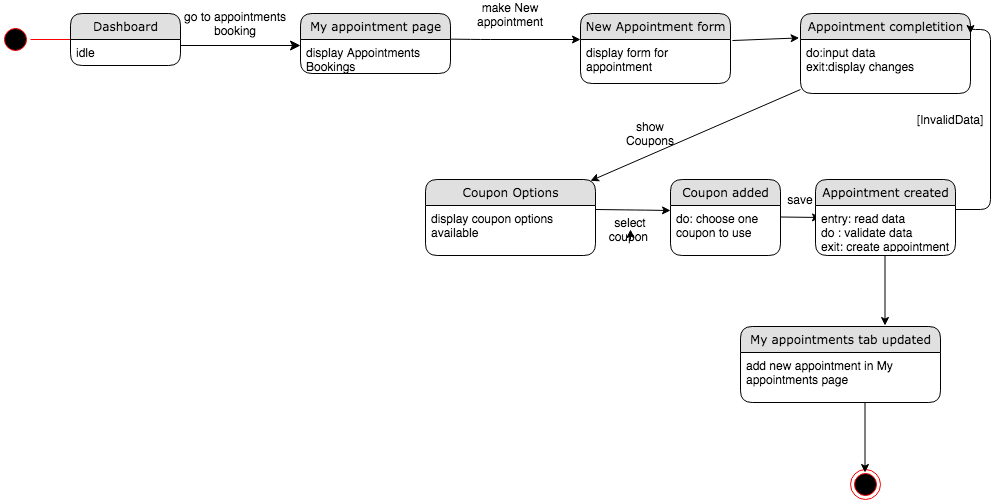

The diagram above was exported from draw.io. Its source (the exported page's mxGraphModel, read from the mxfile embedded in the PNG):
<mxGraphModel dx="946" dy="597" grid="1" gridSize="10" guides="1" tooltips="1" connect="1" arrows="1" fold="1" page="1" pageScale="1" pageWidth="1100" pageHeight="850" background="#ffffff" math="0" shadow="0">
  <root>
    <mxCell id="0" />
    <mxCell id="1" parent="0" />
    <mxCell id="21ea969265ad0168-39" style="edgeStyle=orthogonalEdgeStyle;html=1;labelBackgroundColor=none;startFill=0;startSize=8;endFill=1;endSize=8;fontFamily=Verdana;fontSize=12;exitX=1;exitY=0.5;" parent="1" edge="1">
      <mxGeometry relative="1" as="geometry">
        <Array as="points" />
        <mxPoint x="250" y="106" as="sourcePoint" />
        <mxPoint x="370" y="106" as="targetPoint" />
      </mxGeometry>
    </mxCell>
    <mxCell id="Hgtj_GoyG-KB-VZRIQT7-11" value="make New appointment" style="text;html=1;strokeColor=none;fillColor=none;align=center;verticalAlign=middle;whiteSpace=wrap;rounded=0;" parent="1" vertex="1">
      <mxGeometry x="540" y="65" width="80" height="20" as="geometry" />
    </mxCell>
    <mxCell id="Hgtj_GoyG-KB-VZRIQT7-16" value="" style="ellipse;html=1;shape=endState;fillColor=#000000;strokeColor=#ff0000;" parent="1" vertex="1">
      <mxGeometry x="920" y="530" width="30" height="30" as="geometry" />
    </mxCell>
    <mxCell id="Hgtj_GoyG-KB-VZRIQT7-17" value="" style="ellipse;html=1;shape=startState;fillColor=#000000;strokeColor=#ff0000;" parent="1" vertex="1">
      <mxGeometry x="70" y="85" width="30" height="30" as="geometry" />
    </mxCell>
    <mxCell id="Hgtj_GoyG-KB-VZRIQT7-18" value="" style="edgeStyle=orthogonalEdgeStyle;html=1;verticalAlign=bottom;endArrow=open;endSize=8;strokeColor=#ff0000;" parent="1" source="Hgtj_GoyG-KB-VZRIQT7-17" edge="1">
      <mxGeometry relative="1" as="geometry">
        <mxPoint x="160" y="100" as="targetPoint" />
      </mxGeometry>
    </mxCell>
    <mxCell id="Hgtj_GoyG-KB-VZRIQT7-23" value="" style="endArrow=classic;html=1;entryX=-0.008;entryY=-0.029;entryDx=0;entryDy=0;entryPerimeter=0;exitX=1.013;exitY=0.386;exitDx=0;exitDy=0;exitPerimeter=0;" parent="1" source="Hgtj_GoyG-KB-VZRIQT7-5" target="sU12HxXbu1go9HaSJLEV-3" edge="1">
      <mxGeometry width="50" height="50" relative="1" as="geometry">
        <mxPoint x="810" y="99.5" as="sourcePoint" />
        <mxPoint x="865.5" y="99.5" as="targetPoint" />
      </mxGeometry>
    </mxCell>
    <mxCell id="Hgtj_GoyG-KB-VZRIQT7-26" value="go to appointments booking" style="text;html=1;strokeColor=none;fillColor=none;align=center;verticalAlign=middle;whiteSpace=wrap;rounded=0;" parent="1" vertex="1">
      <mxGeometry x="250" y="74" width="110" height="20" as="geometry" />
    </mxCell>
    <mxCell id="Hgtj_GoyG-KB-VZRIQT7-28" value="" style="endArrow=classic;html=1;" parent="1" edge="1">
      <mxGeometry width="50" height="50" relative="1" as="geometry">
        <mxPoint x="510" y="99.5" as="sourcePoint" />
        <mxPoint x="650" y="100" as="targetPoint" />
        <Array as="points">
          <mxPoint x="550" y="100" />
        </Array>
      </mxGeometry>
    </mxCell>
    <mxCell id="21ea969265ad0168-6" value="Dashboard" style="swimlane;html=1;fontStyle=0;childLayout=stackLayout;horizontal=1;startSize=26;fillColor=#e0e0e0;horizontalStack=0;resizeParent=1;resizeLast=0;collapsible=1;marginBottom=0;swimlaneFillColor=#ffffff;align=center;rounded=1;shadow=0;comic=0;labelBackgroundColor=none;strokeWidth=1;fontFamily=Verdana;fontSize=12" parent="1" vertex="1">
      <mxGeometry x="140" y="74" width="110" height="52" as="geometry" />
    </mxCell>
    <mxCell id="21ea969265ad0168-7" value="idle" style="text;html=1;strokeColor=none;fillColor=none;spacingLeft=4;spacingRight=4;whiteSpace=wrap;overflow=hidden;rotatable=0;points=[[0,0.5],[1,0.5]];portConstraint=eastwest;" parent="21ea969265ad0168-6" vertex="1">
      <mxGeometry y="26" width="110" height="26" as="geometry" />
    </mxCell>
    <mxCell id="Hgtj_GoyG-KB-VZRIQT7-1" value="My appointment page" style="swimlane;html=1;fontStyle=0;childLayout=stackLayout;horizontal=1;startSize=26;fillColor=#e0e0e0;horizontalStack=0;resizeParent=1;resizeLast=0;collapsible=1;marginBottom=0;swimlaneFillColor=#ffffff;align=center;rounded=1;shadow=0;comic=0;labelBackgroundColor=none;strokeWidth=1;fontFamily=Verdana;fontSize=12" parent="1" vertex="1">
      <mxGeometry x="370" y="74" width="150" height="60" as="geometry" />
    </mxCell>
    <mxCell id="Hgtj_GoyG-KB-VZRIQT7-2" value="display Appointments Bookings" style="text;html=1;strokeColor=none;fillColor=none;spacingLeft=4;spacingRight=4;whiteSpace=wrap;overflow=hidden;rotatable=0;points=[[0,0.5],[1,0.5]];portConstraint=eastwest;" parent="Hgtj_GoyG-KB-VZRIQT7-1" vertex="1">
      <mxGeometry y="26" width="150" height="34" as="geometry" />
    </mxCell>
    <mxCell id="sU12HxXbu1go9HaSJLEV-2" value="Appointment completition" style="swimlane;html=1;fontStyle=0;childLayout=stackLayout;horizontal=1;startSize=26;fillColor=#e0e0e0;horizontalStack=0;resizeParent=1;resizeLast=0;collapsible=1;marginBottom=0;swimlaneFillColor=#ffffff;align=center;rounded=1;shadow=0;comic=0;labelBackgroundColor=none;strokeWidth=1;fontFamily=Verdana;fontSize=12" parent="1" vertex="1">
      <mxGeometry x="870" y="74" width="170" height="80" as="geometry" />
    </mxCell>
    <mxCell id="sU12HxXbu1go9HaSJLEV-3" value="do:input data&lt;br&gt;exit:display changes" style="text;html=1;strokeColor=none;fillColor=none;spacingLeft=4;spacingRight=4;whiteSpace=wrap;overflow=hidden;rotatable=0;points=[[0,0.5],[1,0.5]];portConstraint=eastwest;" parent="sU12HxXbu1go9HaSJLEV-2" vertex="1">
      <mxGeometry y="26" width="170" height="54" as="geometry" />
    </mxCell>
    <mxCell id="sU12HxXbu1go9HaSJLEV-4" value="" style="endArrow=classic;html=1;" parent="1" edge="1">
      <mxGeometry width="50" height="50" relative="1" as="geometry">
        <mxPoint x="850" y="277.5" as="sourcePoint" />
        <mxPoint x="890" y="278" as="targetPoint" />
      </mxGeometry>
    </mxCell>
    <mxCell id="Hgtj_GoyG-KB-VZRIQT7-5" value="New Appointment form" style="swimlane;html=1;fontStyle=0;childLayout=stackLayout;horizontal=1;startSize=26;fillColor=#e0e0e0;horizontalStack=0;resizeParent=1;resizeLast=0;collapsible=1;marginBottom=0;swimlaneFillColor=#ffffff;align=center;rounded=1;shadow=0;comic=0;labelBackgroundColor=none;strokeWidth=1;fontFamily=Verdana;fontSize=12" parent="1" vertex="1">
      <mxGeometry x="650" y="74" width="150" height="70" as="geometry" />
    </mxCell>
    <mxCell id="Hgtj_GoyG-KB-VZRIQT7-6" value="display form for appointment" style="text;html=1;strokeColor=none;fillColor=none;spacingLeft=4;spacingRight=4;whiteSpace=wrap;overflow=hidden;rotatable=0;points=[[0,0.5],[1,0.5]];portConstraint=eastwest;" parent="Hgtj_GoyG-KB-VZRIQT7-5" vertex="1">
      <mxGeometry y="26" width="150" height="44" as="geometry" />
    </mxCell>
    <mxCell id="d0l99uiaqlxAbVS5GRuo-3" value="" style="endArrow=classic;html=1;" parent="1" edge="1">
      <mxGeometry width="50" height="50" relative="1" as="geometry">
        <mxPoint x="870" y="150" as="sourcePoint" />
        <mxPoint x="660" y="241.304347826087" as="targetPoint" />
      </mxGeometry>
    </mxCell>
    <mxCell id="d0l99uiaqlxAbVS5GRuo-5" value="show Coupons" style="text;html=1;strokeColor=none;fillColor=none;align=center;verticalAlign=middle;whiteSpace=wrap;rounded=0;" parent="1" vertex="1">
      <mxGeometry x="700" y="184" width="40" height="20" as="geometry" />
    </mxCell>
    <mxCell id="d0l99uiaqlxAbVS5GRuo-7" value="Coupon Options" style="swimlane;html=1;fontStyle=0;childLayout=stackLayout;horizontal=1;startSize=26;fillColor=#e0e0e0;horizontalStack=0;resizeParent=1;resizeLast=0;collapsible=1;marginBottom=0;swimlaneFillColor=#ffffff;align=center;rounded=1;shadow=0;comic=0;labelBackgroundColor=none;strokeWidth=1;fontFamily=Verdana;fontSize=12" parent="1" vertex="1">
      <mxGeometry x="495" y="240" width="170" height="76" as="geometry" />
    </mxCell>
    <mxCell id="d0l99uiaqlxAbVS5GRuo-8" value="display coupon options available" style="text;html=1;strokeColor=none;fillColor=none;spacingLeft=4;spacingRight=4;whiteSpace=wrap;overflow=hidden;rotatable=0;points=[[0,0.5],[1,0.5]];portConstraint=eastwest;" parent="d0l99uiaqlxAbVS5GRuo-7" vertex="1">
      <mxGeometry y="26" width="170" height="34" as="geometry" />
    </mxCell>
    <mxCell id="d0l99uiaqlxAbVS5GRuo-9" value="" style="endArrow=classic;html=1;" parent="1" edge="1">
      <mxGeometry width="50" height="50" relative="1" as="geometry">
        <mxPoint x="665" y="270" as="sourcePoint" />
        <mxPoint x="740" y="271" as="targetPoint" />
        <Array as="points">
          <mxPoint x="705" y="270.5" />
        </Array>
      </mxGeometry>
    </mxCell>
    <mxCell id="d0l99uiaqlxAbVS5GRuo-10" value="select coupon&amp;nbsp;" style="text;html=1;strokeColor=none;fillColor=none;align=center;verticalAlign=middle;whiteSpace=wrap;rounded=0;" parent="1" vertex="1">
      <mxGeometry x="680" y="280" width="40" height="20" as="geometry" />
    </mxCell>
    <mxCell id="d0l99uiaqlxAbVS5GRuo-13" value="Coupon added" style="swimlane;html=1;fontStyle=0;childLayout=stackLayout;horizontal=1;startSize=26;fillColor=#e0e0e0;horizontalStack=0;resizeParent=1;resizeLast=0;collapsible=1;marginBottom=0;swimlaneFillColor=#ffffff;align=center;rounded=1;shadow=0;comic=0;labelBackgroundColor=none;strokeWidth=1;fontFamily=Verdana;fontSize=12" parent="1" vertex="1">
      <mxGeometry x="740" y="240" width="110" height="76" as="geometry" />
    </mxCell>
    <mxCell id="d0l99uiaqlxAbVS5GRuo-14" value="do: choose one coupon to use" style="text;html=1;strokeColor=none;fillColor=none;spacingLeft=4;spacingRight=4;whiteSpace=wrap;overflow=hidden;rotatable=0;points=[[0,0.5],[1,0.5]];portConstraint=eastwest;" parent="d0l99uiaqlxAbVS5GRuo-13" vertex="1">
      <mxGeometry y="26" width="110" height="44" as="geometry" />
    </mxCell>
    <mxCell id="d0l99uiaqlxAbVS5GRuo-15" value="Appointment created" style="swimlane;html=1;fontStyle=0;childLayout=stackLayout;horizontal=1;startSize=26;fillColor=#e0e0e0;horizontalStack=0;resizeParent=1;resizeLast=0;collapsible=1;marginBottom=0;swimlaneFillColor=#ffffff;align=center;rounded=1;shadow=0;comic=0;labelBackgroundColor=none;strokeWidth=1;fontFamily=Verdana;fontSize=12" parent="1" vertex="1">
      <mxGeometry x="885" y="240" width="140" height="76" as="geometry" />
    </mxCell>
    <mxCell id="d0l99uiaqlxAbVS5GRuo-16" value="entry: read data&lt;br&gt;do : validate data&lt;br&gt;exit: create appointment" style="text;html=1;strokeColor=none;fillColor=none;spacingLeft=4;spacingRight=4;whiteSpace=wrap;overflow=hidden;rotatable=0;points=[[0,0.5],[1,0.5]];portConstraint=eastwest;" parent="d0l99uiaqlxAbVS5GRuo-15" vertex="1">
      <mxGeometry y="26" width="140" height="44" as="geometry" />
    </mxCell>
    <mxCell id="d0l99uiaqlxAbVS5GRuo-17" value="" style="endArrow=classic;html=1;" parent="1" edge="1">
      <mxGeometry width="50" height="50" relative="1" as="geometry">
        <mxPoint x="954.5" y="316" as="sourcePoint" />
        <mxPoint x="954.5" y="386" as="targetPoint" />
      </mxGeometry>
    </mxCell>
    <mxCell id="d0l99uiaqlxAbVS5GRuo-18" value="" style="edgeStyle=segmentEdgeStyle;endArrow=classic;html=1;entryX=1;entryY=0.25;entryDx=0;entryDy=0;" parent="1" target="sU12HxXbu1go9HaSJLEV-2" edge="1">
      <mxGeometry width="50" height="50" relative="1" as="geometry">
        <mxPoint x="1025" y="270" as="sourcePoint" />
        <mxPoint x="1070" y="90" as="targetPoint" />
        <Array as="points">
          <mxPoint x="1060" y="270" />
          <mxPoint x="1060" y="90" />
          <mxPoint x="1040" y="90" />
        </Array>
      </mxGeometry>
    </mxCell>
    <mxCell id="d0l99uiaqlxAbVS5GRuo-19" style="edgeStyle=orthogonalEdgeStyle;rounded=0;orthogonalLoop=1;jettySize=auto;html=1;exitX=0.5;exitY=1;exitDx=0;exitDy=0;entryX=0.5;entryY=0.5;entryDx=0;entryDy=0;entryPerimeter=0;" parent="1" source="d0l99uiaqlxAbVS5GRuo-10" target="d0l99uiaqlxAbVS5GRuo-10" edge="1">
      <mxGeometry relative="1" as="geometry" />
    </mxCell>
    <mxCell id="d0l99uiaqlxAbVS5GRuo-21" value="save" style="text;html=1;strokeColor=none;fillColor=none;align=center;verticalAlign=middle;whiteSpace=wrap;rounded=0;" parent="1" vertex="1">
      <mxGeometry x="850" y="250" width="40" height="20" as="geometry" />
    </mxCell>
    <mxCell id="d0l99uiaqlxAbVS5GRuo-24" value="[InvalidData]" style="text;html=1;strokeColor=none;fillColor=none;align=center;verticalAlign=middle;whiteSpace=wrap;rounded=0;" parent="1" vertex="1">
      <mxGeometry x="1000" y="170" width="40" height="20" as="geometry" />
    </mxCell>
    <mxCell id="d0l99uiaqlxAbVS5GRuo-25" value="My appointments tab updated" style="swimlane;html=1;fontStyle=0;childLayout=stackLayout;horizontal=1;startSize=26;fillColor=#e0e0e0;horizontalStack=0;resizeParent=1;resizeLast=0;collapsible=1;marginBottom=0;swimlaneFillColor=#ffffff;align=center;rounded=1;shadow=0;comic=0;labelBackgroundColor=none;strokeWidth=1;fontFamily=Verdana;fontSize=12" parent="1" vertex="1">
      <mxGeometry x="810" y="387" width="200" height="76" as="geometry" />
    </mxCell>
    <mxCell id="d0l99uiaqlxAbVS5GRuo-26" value="add new appointment in My appointments page" style="text;html=1;strokeColor=none;fillColor=none;spacingLeft=4;spacingRight=4;whiteSpace=wrap;overflow=hidden;rotatable=0;points=[[0,0.5],[1,0.5]];portConstraint=eastwest;" parent="d0l99uiaqlxAbVS5GRuo-25" vertex="1">
      <mxGeometry y="26" width="200" height="34" as="geometry" />
    </mxCell>
    <mxCell id="d0l99uiaqlxAbVS5GRuo-28" value="" style="endArrow=classic;html=1;" parent="1" edge="1">
      <mxGeometry width="50" height="50" relative="1" as="geometry">
        <mxPoint x="934.5" y="463" as="sourcePoint" />
        <mxPoint x="934.5" y="533" as="targetPoint" />
      </mxGeometry>
    </mxCell>
  </root>
</mxGraphModel>